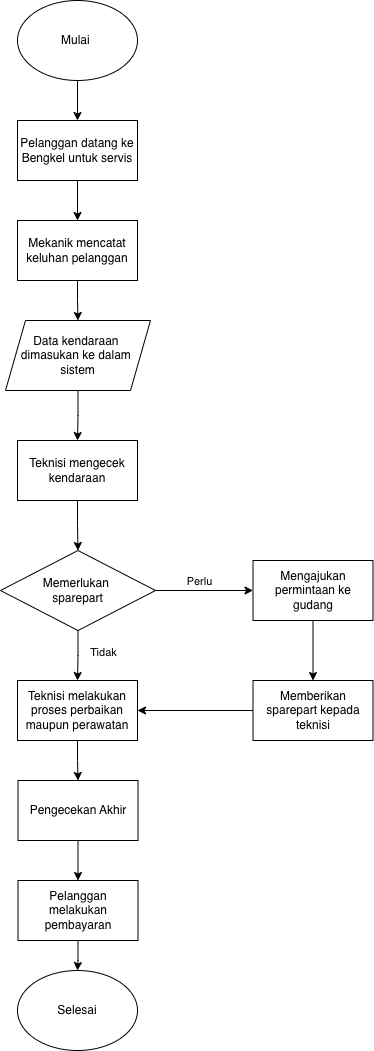

The diagram above was exported from draw.io. Its source (the exported page's mxGraphModel, read from the mxfile embedded in the PNG):
<mxGraphModel dx="946" dy="644" grid="1" gridSize="10" guides="1" tooltips="1" connect="1" arrows="1" fold="1" page="1" pageScale="1" pageWidth="850" pageHeight="1100" math="0" shadow="0">
  <root>
    <mxCell id="0" />
    <mxCell id="1" parent="0" />
    <mxCell id="Oct0xXdG70G3SM6y2uNn-3" edge="1" parent="1" source="Oct0xXdG70G3SM6y2uNn-1" style="edgeStyle=orthogonalEdgeStyle;rounded=0;orthogonalLoop=1;jettySize=auto;html=1;" target="Oct0xXdG70G3SM6y2uNn-2" value="">
      <mxGeometry relative="1" as="geometry" />
    </mxCell>
    <mxCell id="Oct0xXdG70G3SM6y2uNn-1" parent="1" style="ellipse;whiteSpace=wrap;html=1;" value="Mulai&amp;nbsp;" vertex="1">
      <mxGeometry height="80" width="120" x="365" y="40" as="geometry" />
    </mxCell>
    <mxCell id="Oct0xXdG70G3SM6y2uNn-5" edge="1" parent="1" source="Oct0xXdG70G3SM6y2uNn-2" style="edgeStyle=orthogonalEdgeStyle;rounded=0;orthogonalLoop=1;jettySize=auto;html=1;" target="Oct0xXdG70G3SM6y2uNn-4" value="">
      <mxGeometry relative="1" as="geometry" />
    </mxCell>
    <mxCell id="Oct0xXdG70G3SM6y2uNn-2" parent="1" style="whiteSpace=wrap;html=1;" value="Pelanggan datang ke Bengkel untuk servis" vertex="1">
      <mxGeometry height="60" width="120" x="365" y="160" as="geometry" />
    </mxCell>
    <mxCell id="Oct0xXdG70G3SM6y2uNn-7" edge="1" parent="1" source="Oct0xXdG70G3SM6y2uNn-4" style="edgeStyle=orthogonalEdgeStyle;rounded=0;orthogonalLoop=1;jettySize=auto;html=1;entryX=0.5;entryY=0;entryDx=0;entryDy=0;" target="Oct0xXdG70G3SM6y2uNn-6">
      <mxGeometry relative="1" as="geometry" />
    </mxCell>
    <mxCell id="Oct0xXdG70G3SM6y2uNn-4" parent="1" style="whiteSpace=wrap;html=1;" value="Mekanik mencatat keluhan pelanggan" vertex="1">
      <mxGeometry height="60" width="120" x="365" y="260" as="geometry" />
    </mxCell>
    <mxCell id="Oct0xXdG70G3SM6y2uNn-9" edge="1" parent="1" source="Oct0xXdG70G3SM6y2uNn-6" style="edgeStyle=orthogonalEdgeStyle;rounded=0;orthogonalLoop=1;jettySize=auto;html=1;" target="Oct0xXdG70G3SM6y2uNn-8" value="">
      <mxGeometry relative="1" as="geometry" />
    </mxCell>
    <mxCell id="Oct0xXdG70G3SM6y2uNn-6" parent="1" style="shape=parallelogram;perimeter=parallelogramPerimeter;whiteSpace=wrap;html=1;fixedSize=1;" value="Data kendaraan&amp;nbsp;&lt;div&gt;dimasukan ke dalam&amp;nbsp;&lt;/div&gt;&lt;div&gt;sistem&lt;/div&gt;" vertex="1">
      <mxGeometry height="70" width="145" x="353" y="360" as="geometry" />
    </mxCell>
    <mxCell id="Oct0xXdG70G3SM6y2uNn-11" edge="1" parent="1" source="Oct0xXdG70G3SM6y2uNn-8" style="edgeStyle=orthogonalEdgeStyle;rounded=0;orthogonalLoop=1;jettySize=auto;html=1;" target="Oct0xXdG70G3SM6y2uNn-10" value="">
      <mxGeometry relative="1" as="geometry" />
    </mxCell>
    <mxCell id="Oct0xXdG70G3SM6y2uNn-8" parent="1" style="whiteSpace=wrap;html=1;" value="Teknisi mengecek kendaraan" vertex="1">
      <mxGeometry height="60" width="120" x="365" y="480" as="geometry" />
    </mxCell>
    <mxCell id="Oct0xXdG70G3SM6y2uNn-13" edge="1" parent="1" source="Oct0xXdG70G3SM6y2uNn-10" style="edgeStyle=orthogonalEdgeStyle;rounded=0;orthogonalLoop=1;jettySize=auto;html=1;" target="Oct0xXdG70G3SM6y2uNn-12" value="">
      <mxGeometry relative="1" as="geometry" />
    </mxCell>
    <mxCell id="Oct0xXdG70G3SM6y2uNn-14" connectable="0" parent="Oct0xXdG70G3SM6y2uNn-13" style="edgeLabel;html=1;align=center;verticalAlign=middle;resizable=0;points=[];" value="Perlu" vertex="1">
      <mxGeometry relative="1" x="-0.1179" y="3" as="geometry">
        <mxPoint y="-7" as="offset" />
      </mxGeometry>
    </mxCell>
    <mxCell id="Oct0xXdG70G3SM6y2uNn-16" edge="1" parent="1" source="Oct0xXdG70G3SM6y2uNn-10" style="edgeStyle=orthogonalEdgeStyle;rounded=0;orthogonalLoop=1;jettySize=auto;html=1;" target="Oct0xXdG70G3SM6y2uNn-15" value="">
      <mxGeometry relative="1" as="geometry" />
    </mxCell>
    <mxCell id="Oct0xXdG70G3SM6y2uNn-17" connectable="0" parent="Oct0xXdG70G3SM6y2uNn-16" style="edgeLabel;html=1;align=center;verticalAlign=middle;resizable=0;points=[];" value="Tidak" vertex="1">
      <mxGeometry relative="1" x="-0.1778" y="-1" as="geometry">
        <mxPoint x="26" as="offset" />
      </mxGeometry>
    </mxCell>
    <mxCell id="Oct0xXdG70G3SM6y2uNn-10" parent="1" style="rhombus;whiteSpace=wrap;html=1;" value="Memerlukan&amp;nbsp;&lt;div&gt;sparepart&lt;/div&gt;" vertex="1">
      <mxGeometry height="80" width="155" x="348" y="590" as="geometry" />
    </mxCell>
    <mxCell id="Oct0xXdG70G3SM6y2uNn-19" edge="1" parent="1" source="Oct0xXdG70G3SM6y2uNn-12" style="edgeStyle=orthogonalEdgeStyle;rounded=0;orthogonalLoop=1;jettySize=auto;html=1;" target="Oct0xXdG70G3SM6y2uNn-18" value="">
      <mxGeometry relative="1" as="geometry" />
    </mxCell>
    <mxCell id="Oct0xXdG70G3SM6y2uNn-12" parent="1" style="whiteSpace=wrap;html=1;" value="Mengajukan permintaan ke gudang" vertex="1">
      <mxGeometry height="60" width="120" x="600.5" y="600" as="geometry" />
    </mxCell>
    <mxCell id="Oct0xXdG70G3SM6y2uNn-22" edge="1" parent="1" source="Oct0xXdG70G3SM6y2uNn-15" style="edgeStyle=orthogonalEdgeStyle;rounded=0;orthogonalLoop=1;jettySize=auto;html=1;" target="Oct0xXdG70G3SM6y2uNn-21" value="">
      <mxGeometry relative="1" as="geometry" />
    </mxCell>
    <mxCell id="Oct0xXdG70G3SM6y2uNn-15" parent="1" style="whiteSpace=wrap;html=1;" value="Teknisi melakukan proses perbaikan maupun perawatan" vertex="1">
      <mxGeometry height="60" width="120" x="365" y="720" as="geometry" />
    </mxCell>
    <mxCell id="Oct0xXdG70G3SM6y2uNn-20" edge="1" parent="1" source="Oct0xXdG70G3SM6y2uNn-18" style="edgeStyle=orthogonalEdgeStyle;rounded=0;orthogonalLoop=1;jettySize=auto;html=1;entryX=1;entryY=0.5;entryDx=0;entryDy=0;" target="Oct0xXdG70G3SM6y2uNn-15">
      <mxGeometry relative="1" as="geometry" />
    </mxCell>
    <mxCell id="Oct0xXdG70G3SM6y2uNn-18" parent="1" style="whiteSpace=wrap;html=1;" value="Memberikan sparepart kepada teknisi" vertex="1">
      <mxGeometry height="60" width="120" x="600.5" y="720" as="geometry" />
    </mxCell>
    <mxCell id="Oct0xXdG70G3SM6y2uNn-24" edge="1" parent="1" source="Oct0xXdG70G3SM6y2uNn-21" style="edgeStyle=orthogonalEdgeStyle;rounded=0;orthogonalLoop=1;jettySize=auto;html=1;" target="Oct0xXdG70G3SM6y2uNn-23" value="">
      <mxGeometry relative="1" as="geometry" />
    </mxCell>
    <mxCell id="Oct0xXdG70G3SM6y2uNn-21" parent="1" style="whiteSpace=wrap;html=1;" value="Pengecekan Akhir" vertex="1">
      <mxGeometry height="60" width="120" x="365.5" y="820" as="geometry" />
    </mxCell>
    <mxCell id="Oct0xXdG70G3SM6y2uNn-26" edge="1" parent="1" source="Oct0xXdG70G3SM6y2uNn-23" style="edgeStyle=orthogonalEdgeStyle;rounded=0;orthogonalLoop=1;jettySize=auto;html=1;entryX=0.5;entryY=0;entryDx=0;entryDy=0;" target="Oct0xXdG70G3SM6y2uNn-25">
      <mxGeometry relative="1" as="geometry" />
    </mxCell>
    <mxCell id="Oct0xXdG70G3SM6y2uNn-23" parent="1" style="whiteSpace=wrap;html=1;" value="Pelanggan melakukan pembayaran" vertex="1">
      <mxGeometry height="60" width="120" x="365.5" y="920" as="geometry" />
    </mxCell>
    <mxCell id="Oct0xXdG70G3SM6y2uNn-25" parent="1" style="ellipse;whiteSpace=wrap;html=1;" value="Selesai" vertex="1">
      <mxGeometry height="80" width="120" x="365" y="1010" as="geometry" />
    </mxCell>
  </root>
</mxGraphModel>